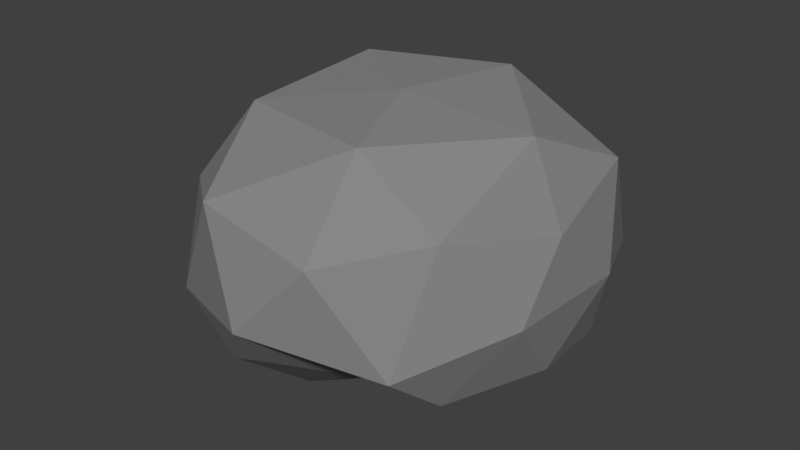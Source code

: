 # Source: rock.blend  (saved by Blender 2.78.0; exported with 4.5.12 LTS)
import bpy
from mathutils import Matrix  # noqa: F401  (used for matrix-valued properties, if any)

bpy.ops.wm.read_factory_settings(use_empty=True)
scene = bpy.context.scene
scene.name = 'Scene'

# ---- collections
col_collection_1 = bpy.data.collections.new('Collection 1'); scene.collection.children.link(col_collection_1)

# ---- materials (node trees are filled in below, after node groups)
mat_stone = bpy.data.materials.new('Stone')
mat_stone.alpha_threshold = 0.0
mat_stone.use_transparent_shadow = False
mat_stone.diffuse_color = (0.2462, 0.2462, 0.2462, 1.0)
mat_stone.roughness = 0.5

# ---- material node trees

# ---- world
world_world = bpy.data.worlds.new('World'); scene.world = world_world
world_world.color = (0.05088, 0.05088, 0.05088)
world_world.use_sun_shadow = False
world_world.sun_shadow_jitter_overblur = 0.0
world_world.cycles.sampling_method = 'MANUAL'

# ---- meshes
me_icosphere = bpy.data.meshes.new('Icosphere')
me_icosphere.from_pydata([(1.409e-07, -0.4385, -0.01929), (-0.5607, -0.1949, -0.4502), (0.154, -0.1022, -0.8072), (0.8219, -0.1676, -0.03301), (0.2912, -0.2333, 0.7611), (-0.6782, -0.2435, 0.4232), (-0.2764, 0.4472, -0.8506), (0.6061, 0.433, -0.5343), (0.7236, 0.4472, 0.5257), (-0.2764, 0.4472, 0.8506), (-0.7622, 0.4076, -0.01079), (-1.132e-08, 0.7897, 0.00155), (0.09225, -0.36, -0.4792), (-0.3567, -0.2291, -0.287), (-0.2624, -0.145, -0.5465), (-0.7557, -0.1595, -0.04324), (-0.3372, -0.3386, 0.2051), (0.6236, -0.4, -0.04865), (0.4714, -0.233, -0.3807), (0.2278, -0.3995, 0.3827), (0.4719, -0.1884, 0.3343), (-0.2816, -0.2554, 0.6958), (-0.7964, 0.1507, -0.2909), (-0.7998, 0.1219, 0.3113), (6.881e-06, 0.132, -0.9421), (-0.5322, 0.02552, -0.714), (0.7964, 0.1507, -0.2909), (0.5322, 0.02552, -0.714), (0.5878, -2.929e-06, 0.809), (0.7998, 0.1219, 0.3113), (-0.5878, -2.929e-06, 0.809), (-7.304e-06, -3.62e-06, 1.0), (-0.5834, 0.5131, -0.5076), (0.2629, 0.5257, -0.809), (0.8707, 0.4817, 0.01115), (0.2629, 0.5257, 0.809), (-0.6882, 0.5257, 0.5), (-0.1694, 0.7376, -0.4553), (-0.5745, 0.7238, 0.06428), (0.4903, 0.7192, -0.3213), (0.4427, 0.7797, 0.3107), (-0.1552, 0.7895, 0.5126)], [], [(0, 13, 12), (1, 13, 15), (0, 12, 17), (0, 17, 19), (0, 19, 16), (1, 15, 22), (2, 14, 24), (3, 18, 26), (4, 20, 28), (5, 21, 30), (1, 22, 25), (2, 24, 27), (3, 26, 29), (4, 28, 31), (5, 30, 23), (6, 32, 37), (7, 33, 39), (8, 34, 40), (9, 35, 41), (10, 36, 38), (38, 41, 11), (38, 36, 41), (36, 9, 41), (41, 40, 11), (41, 35, 40), (35, 8, 40), (40, 39, 11), (40, 34, 39), (34, 7, 39), (39, 37, 11), (39, 33, 37), (33, 6, 37), (37, 38, 11), (37, 32, 38), (32, 10, 38), (23, 36, 10), (23, 30, 36), (30, 9, 36), (31, 35, 9), (31, 28, 35), (28, 8, 35), (29, 34, 8), (29, 26, 34), (26, 7, 34), (27, 33, 7), (27, 24, 33), (24, 6, 33), (25, 32, 6), (25, 22, 32), (22, 10, 32), (30, 31, 9), (30, 21, 31), (21, 4, 31), (28, 29, 8), (28, 20, 29), (20, 3, 29), (26, 27, 7), (26, 18, 27), (18, 2, 27), (24, 25, 6), (24, 14, 25), (14, 1, 25), (22, 23, 10), (22, 15, 23), (15, 5, 23), (16, 21, 5), (16, 19, 21), (19, 4, 21), (19, 20, 4), (19, 17, 20), (17, 3, 20), (17, 18, 3), (17, 12, 18), (12, 2, 18), (15, 16, 5), (15, 13, 16), (13, 0, 16), (12, 14, 2), (12, 13, 14), (13, 1, 14)])
me_icosphere.materials.append(mat_stone)
me_icosphere.use_remesh_preserve_volume = False
me_icosphere.use_remesh_preserve_attributes = False
me_icosphere.use_mirror_vertex_groups = False
me_icosphere.update()

# ---- objects
ob_icosphere = bpy.data.objects.new('Icosphere', me_icosphere)

# ---- transforms, parenting, visibility, modifiers, constraints
ob_icosphere.location = (0.0, 0.0, 0.0)
ob_icosphere.rotation_euler = (1.571, -0.0, -3.142)
ob_icosphere.lineart.crease_threshold = 0.0

# ---- collection membership
col_collection_1.objects.link(ob_icosphere)

# ---- scene / render settings (as saved in the file)
scene.frame_start = 1; scene.frame_end = 250; scene.frame_set(1)
scene.render.engine = 'BLENDER_EEVEE_NEXT'
scene.render.resolution_percentage = 50
scene.render.dither_intensity = 0.0
scene.cycles.use_denoising = False
scene.cycles.samples = 128
scene.cycles.sampling_pattern = 'TABULATED_SOBOL'
scene.cycles.light_sampling_threshold = 0.0
scene.cycles.use_adaptive_sampling = False
scene.cycles.use_light_tree = False
scene.cycles.blur_glossy = 0.0
scene.cycles.sample_clamp_indirect = 0.0
scene.view_settings.view_transform = 'Standard'
bpy.context.view_layer.update()

# ---- added for rendering (the .blend has no active camera and no usable light): camera, sun
cam_auto = bpy.data.cameras.new('AutoCamera')
cam_auto.lens = 50.0
cam_auto.sensor_width = 36.0
cam_auto.clip_end = 1000.0
ob_auto_camera = bpy.data.objects.new('AutoCamera', cam_auto)
scene.collection.objects.link(ob_auto_camera)
ob_auto_camera.location = (2.59307, -3.12525, 2.27842)
ob_auto_camera.rotation_euler = (1.09748, -7.21219e-08, 0.694738)
scene.camera = ob_auto_camera
light_auto_sun = bpy.data.lights.new('AutoSun', 'SUN')
light_auto_sun.energy = 3.0
light_auto_sun.angle = 0.0523599
ob_auto_sun = bpy.data.objects.new('AutoSun', light_auto_sun)
scene.collection.objects.link(ob_auto_sun)
ob_auto_sun.rotation_euler = (0.872665, 0.174533, 0.523599)
bpy.context.view_layer.update()
